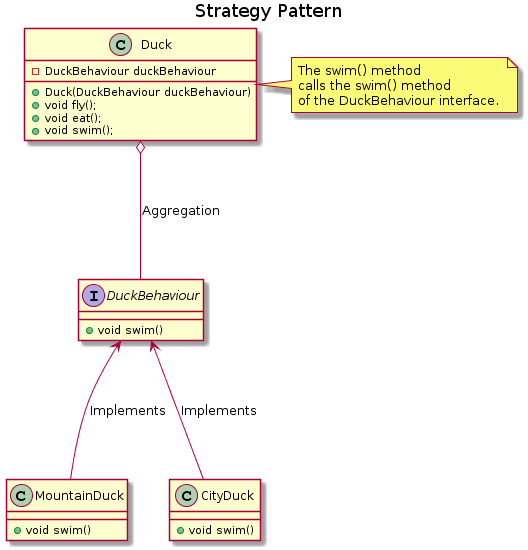

The diagram above was rendered by PlantUML. Its source (embedded in the PNG):
@startuml
title Strategy Pattern


class Duck {
    -DuckBehaviour duckBehaviour
    +Duck(DuckBehaviour duckBehaviour)
    +void fly();
    +void eat();
    +void swim();
}

note right
    The swim() method
    calls the swim() method 
    of the DuckBehaviour interface. 
end note

interface DuckBehaviour {
    +void swim()
}

class MountainDuck {
    +void swim()
}

class CityDuck {
    +void swim()
}

DuckBehaviour <--up- CityDuck: Implements
DuckBehaviour <--up- MountainDuck: Implements
Duck o--down- DuckBehaviour: Aggregation
@enduml